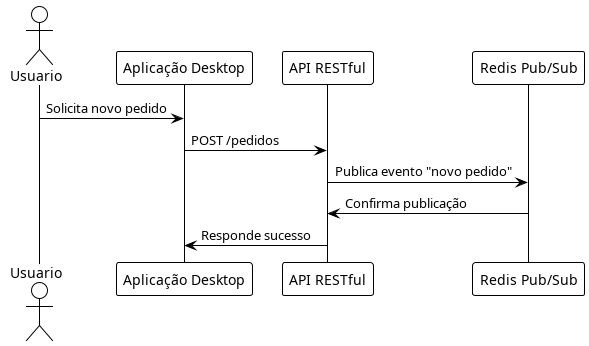

The diagram above was rendered by PlantUML. Its source (embedded in the PNG):
@startuml diagrama-sequencia
!theme plain

actor Usuario
participant "Aplicação Desktop" as App
participant "API RESTful" as API
participant "Redis Pub/Sub" as Redis

Usuario -> App: Solicita novo pedido
App -> API: POST /pedidos
API -> Redis: Publica evento "novo pedido"
Redis -> API: Confirma publicação
API -> App: Responde sucesso

@enduml